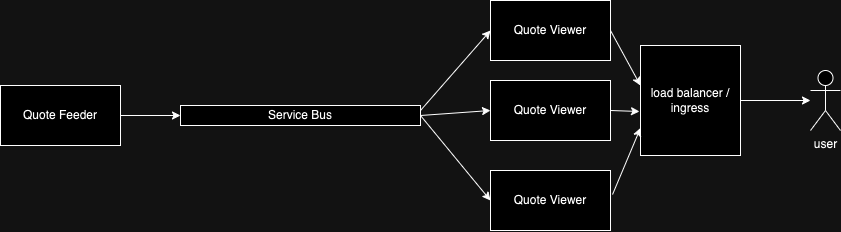

The diagram above was exported from draw.io. Its source (the exported page's mxGraphModel, read from the mxfile embedded in the PNG):
<mxGraphModel dx="1375" dy="886" grid="1" gridSize="10" guides="1" tooltips="1" connect="1" arrows="1" fold="1" page="1" pageScale="1" pageWidth="827" pageHeight="1169" math="0" shadow="0">
  <root>
    <mxCell id="0" />
    <mxCell id="1" parent="0" />
    <mxCell id="iai4WNvKfeyXvWHVycpY-1" value="Quote Feeder" style="rounded=0;whiteSpace=wrap;html=1;" vertex="1" parent="1">
      <mxGeometry y="190" width="120" height="60" as="geometry" />
    </mxCell>
    <mxCell id="iai4WNvKfeyXvWHVycpY-2" value="Service Bus" style="rounded=0;whiteSpace=wrap;html=1;" vertex="1" parent="1">
      <mxGeometry x="180" y="210" width="240" height="20" as="geometry" />
    </mxCell>
    <mxCell id="iai4WNvKfeyXvWHVycpY-3" value="Quote Viewer" style="rounded=0;whiteSpace=wrap;html=1;" vertex="1" parent="1">
      <mxGeometry x="490" y="105" width="120" height="60" as="geometry" />
    </mxCell>
    <mxCell id="iai4WNvKfeyXvWHVycpY-4" value="Quote Viewer" style="rounded=0;whiteSpace=wrap;html=1;" vertex="1" parent="1">
      <mxGeometry x="490" y="185" width="120" height="60" as="geometry" />
    </mxCell>
    <mxCell id="iai4WNvKfeyXvWHVycpY-5" value="Quote Viewer" style="rounded=0;whiteSpace=wrap;html=1;" vertex="1" parent="1">
      <mxGeometry x="490" y="275" width="120" height="60" as="geometry" />
    </mxCell>
    <mxCell id="iai4WNvKfeyXvWHVycpY-6" value="" style="endArrow=classic;html=1;rounded=0;exitX=1;exitY=0.5;exitDx=0;exitDy=0;entryX=0;entryY=0.5;entryDx=0;entryDy=0;" edge="1" parent="1" source="iai4WNvKfeyXvWHVycpY-1" target="iai4WNvKfeyXvWHVycpY-2">
      <mxGeometry width="50" height="50" relative="1" as="geometry">
        <mxPoint x="390" y="460" as="sourcePoint" />
        <mxPoint x="440" y="410" as="targetPoint" />
      </mxGeometry>
    </mxCell>
    <mxCell id="iai4WNvKfeyXvWHVycpY-7" value="" style="endArrow=classic;html=1;rounded=0;entryX=0;entryY=0.5;entryDx=0;entryDy=0;" edge="1" parent="1" target="iai4WNvKfeyXvWHVycpY-3">
      <mxGeometry width="50" height="50" relative="1" as="geometry">
        <mxPoint x="420" y="215" as="sourcePoint" />
        <mxPoint x="470" y="165" as="targetPoint" />
      </mxGeometry>
    </mxCell>
    <mxCell id="iai4WNvKfeyXvWHVycpY-8" value="" style="endArrow=classic;html=1;rounded=0;exitX=1;exitY=0.5;exitDx=0;exitDy=0;entryX=0;entryY=0.5;entryDx=0;entryDy=0;" edge="1" parent="1" source="iai4WNvKfeyXvWHVycpY-2" target="iai4WNvKfeyXvWHVycpY-4">
      <mxGeometry width="50" height="50" relative="1" as="geometry">
        <mxPoint x="390" y="460" as="sourcePoint" />
        <mxPoint x="440" y="410" as="targetPoint" />
      </mxGeometry>
    </mxCell>
    <mxCell id="iai4WNvKfeyXvWHVycpY-9" value="" style="endArrow=classic;html=1;rounded=0;exitX=1;exitY=0.5;exitDx=0;exitDy=0;entryX=0;entryY=0.5;entryDx=0;entryDy=0;" edge="1" parent="1" source="iai4WNvKfeyXvWHVycpY-2" target="iai4WNvKfeyXvWHVycpY-5">
      <mxGeometry width="50" height="50" relative="1" as="geometry">
        <mxPoint x="390" y="460" as="sourcePoint" />
        <mxPoint x="440" y="410" as="targetPoint" />
      </mxGeometry>
    </mxCell>
    <mxCell id="iai4WNvKfeyXvWHVycpY-16" style="edgeStyle=orthogonalEdgeStyle;rounded=0;orthogonalLoop=1;jettySize=auto;html=1;" edge="1" parent="1" source="iai4WNvKfeyXvWHVycpY-10" target="iai4WNvKfeyXvWHVycpY-15">
      <mxGeometry relative="1" as="geometry" />
    </mxCell>
    <mxCell id="iai4WNvKfeyXvWHVycpY-10" value="load balancer / ingress" style="rounded=0;whiteSpace=wrap;html=1;" vertex="1" parent="1">
      <mxGeometry x="640" y="150" width="100" height="110" as="geometry" />
    </mxCell>
    <mxCell id="iai4WNvKfeyXvWHVycpY-12" value="" style="endArrow=classic;html=1;rounded=0;exitX=1;exitY=0.5;exitDx=0;exitDy=0;entryX=0;entryY=0.364;entryDx=0;entryDy=0;entryPerimeter=0;" edge="1" parent="1" source="iai4WNvKfeyXvWHVycpY-3" target="iai4WNvKfeyXvWHVycpY-10">
      <mxGeometry width="50" height="50" relative="1" as="geometry">
        <mxPoint x="390" y="460" as="sourcePoint" />
        <mxPoint x="440" y="410" as="targetPoint" />
      </mxGeometry>
    </mxCell>
    <mxCell id="iai4WNvKfeyXvWHVycpY-13" value="" style="endArrow=classic;html=1;rounded=0;exitX=1;exitY=0.5;exitDx=0;exitDy=0;entryX=-0.01;entryY=0.6;entryDx=0;entryDy=0;entryPerimeter=0;" edge="1" parent="1" source="iai4WNvKfeyXvWHVycpY-4" target="iai4WNvKfeyXvWHVycpY-10">
      <mxGeometry width="50" height="50" relative="1" as="geometry">
        <mxPoint x="390" y="460" as="sourcePoint" />
        <mxPoint x="440" y="410" as="targetPoint" />
      </mxGeometry>
    </mxCell>
    <mxCell id="iai4WNvKfeyXvWHVycpY-14" value="" style="endArrow=classic;html=1;rounded=0;exitX=1.017;exitY=0.4;exitDx=0;exitDy=0;exitPerimeter=0;entryX=0;entryY=0.75;entryDx=0;entryDy=0;" edge="1" parent="1" source="iai4WNvKfeyXvWHVycpY-5" target="iai4WNvKfeyXvWHVycpY-10">
      <mxGeometry width="50" height="50" relative="1" as="geometry">
        <mxPoint x="390" y="460" as="sourcePoint" />
        <mxPoint x="440" y="410" as="targetPoint" />
      </mxGeometry>
    </mxCell>
    <mxCell id="iai4WNvKfeyXvWHVycpY-15" value="user" style="shape=umlActor;verticalLabelPosition=bottom;verticalAlign=top;html=1;outlineConnect=0;" vertex="1" parent="1">
      <mxGeometry x="810" y="175" width="30" height="60" as="geometry" />
    </mxCell>
  </root>
</mxGraphModel>